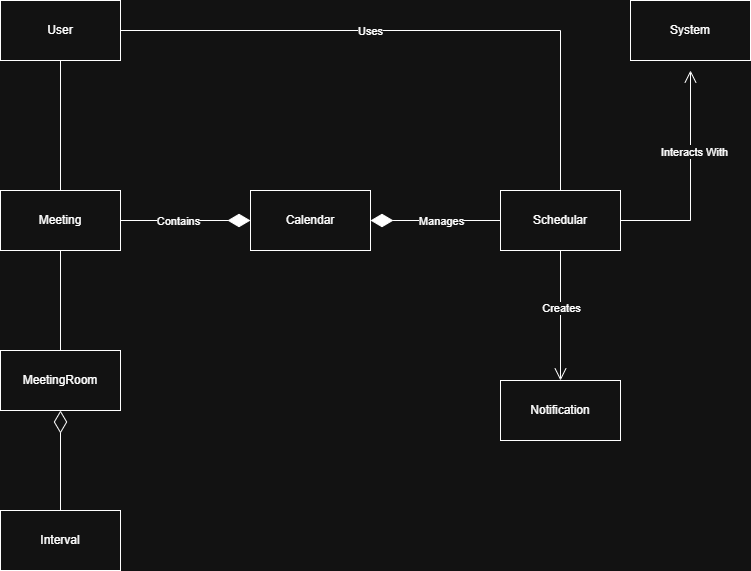

The diagram above was exported from draw.io. Its source (the exported page's mxGraphModel, read from the mxfile embedded in the PNG):
<mxGraphModel dx="1288" dy="745" grid="1" gridSize="10" guides="1" tooltips="1" connect="1" arrows="1" fold="1" page="1" pageScale="1" pageWidth="850" pageHeight="1100" math="0" shadow="0">
  <root>
    <mxCell id="0" />
    <mxCell id="1" parent="0" />
    <mxCell id="-Duum0RXXpFXuWWi9ucb-10" edge="1" parent="1" source="-Duum0RXXpFXuWWi9ucb-1" style="edgeStyle=orthogonalEdgeStyle;rounded=0;orthogonalLoop=1;jettySize=auto;html=1;exitX=1;exitY=0.5;exitDx=0;exitDy=0;entryX=0.5;entryY=0;entryDx=0;entryDy=0;endArrow=none;endFill=0;" target="-Duum0RXXpFXuWWi9ucb-4">
      <mxGeometry relative="1" as="geometry" />
    </mxCell>
    <mxCell id="-Duum0RXXpFXuWWi9ucb-11" connectable="0" parent="-Duum0RXXpFXuWWi9ucb-10" style="edgeLabel;html=1;align=center;verticalAlign=middle;resizable=0;points=[];" value="Uses" vertex="1">
      <mxGeometry relative="1" x="-0.1038" as="geometry">
        <mxPoint x="-19" as="offset" />
      </mxGeometry>
    </mxCell>
    <mxCell id="-Duum0RXXpFXuWWi9ucb-20" edge="1" parent="1" source="-Duum0RXXpFXuWWi9ucb-1" style="edgeStyle=orthogonalEdgeStyle;rounded=0;orthogonalLoop=1;jettySize=auto;html=1;exitX=0.5;exitY=1;exitDx=0;exitDy=0;entryX=0.5;entryY=0;entryDx=0;entryDy=0;endArrow=none;endFill=0;" target="-Duum0RXXpFXuWWi9ucb-2">
      <mxGeometry relative="1" as="geometry" />
    </mxCell>
    <mxCell id="-Duum0RXXpFXuWWi9ucb-1" parent="1" style="rounded=0;whiteSpace=wrap;html=1;" value="User" vertex="1">
      <mxGeometry height="60" width="120" x="30" y="90" as="geometry" />
    </mxCell>
    <mxCell id="-Duum0RXXpFXuWWi9ucb-17" edge="1" parent="1" source="-Duum0RXXpFXuWWi9ucb-2" style="edgeStyle=orthogonalEdgeStyle;rounded=0;orthogonalLoop=1;jettySize=auto;html=1;exitX=1;exitY=0.5;exitDx=0;exitDy=0;entryX=0;entryY=0.5;entryDx=0;entryDy=0;endArrow=diamondThin;endFill=1;endSize=20;" target="-Duum0RXXpFXuWWi9ucb-3">
      <mxGeometry relative="1" as="geometry" />
    </mxCell>
    <mxCell id="-Duum0RXXpFXuWWi9ucb-19" connectable="0" parent="-Duum0RXXpFXuWWi9ucb-17" style="edgeLabel;html=1;align=center;verticalAlign=middle;resizable=0;points=[];" value="Contains" vertex="1">
      <mxGeometry relative="1" x="-0.2038" as="geometry">
        <mxPoint x="6" as="offset" />
      </mxGeometry>
    </mxCell>
    <mxCell id="-Duum0RXXpFXuWWi9ucb-23" edge="1" parent="1" source="-Duum0RXXpFXuWWi9ucb-2" style="edgeStyle=orthogonalEdgeStyle;rounded=0;orthogonalLoop=1;jettySize=auto;html=1;exitX=0.5;exitY=1;exitDx=0;exitDy=0;endArrow=none;endFill=0;" target="-Duum0RXXpFXuWWi9ucb-6">
      <mxGeometry relative="1" as="geometry" />
    </mxCell>
    <mxCell id="-Duum0RXXpFXuWWi9ucb-2" parent="1" style="rounded=0;whiteSpace=wrap;html=1;" value="Meeting" vertex="1">
      <mxGeometry height="60" width="120" x="30" y="280" as="geometry" />
    </mxCell>
    <mxCell id="-Duum0RXXpFXuWWi9ucb-3" parent="1" style="rounded=0;whiteSpace=wrap;html=1;" value="Calendar" vertex="1">
      <mxGeometry height="60" width="120" x="280" y="280" as="geometry" />
    </mxCell>
    <mxCell id="-Duum0RXXpFXuWWi9ucb-12" edge="1" parent="1" source="-Duum0RXXpFXuWWi9ucb-4" style="edgeStyle=orthogonalEdgeStyle;rounded=0;orthogonalLoop=1;jettySize=auto;html=1;exitX=1;exitY=0.5;exitDx=0;exitDy=0;endArrow=open;endFill=0;endSize=10;">
      <mxGeometry relative="1" as="geometry">
        <mxPoint x="720" y="160" as="targetPoint" />
      </mxGeometry>
    </mxCell>
    <mxCell id="-Duum0RXXpFXuWWi9ucb-13" connectable="0" parent="-Duum0RXXpFXuWWi9ucb-12" style="edgeLabel;html=1;align=center;verticalAlign=middle;resizable=0;points=[];" value="Text" vertex="1">
      <mxGeometry relative="1" x="0.1727" y="2" as="geometry">
        <mxPoint x="2" y="-11" as="offset" />
      </mxGeometry>
    </mxCell>
    <mxCell id="-Duum0RXXpFXuWWi9ucb-15" connectable="0" parent="-Duum0RXXpFXuWWi9ucb-12" style="edgeLabel;html=1;align=center;verticalAlign=middle;resizable=0;points=[];" value="Interacts With" vertex="1">
      <mxGeometry relative="1" x="0.2636" y="-3" as="geometry">
        <mxPoint as="offset" />
      </mxGeometry>
    </mxCell>
    <mxCell id="-Duum0RXXpFXuWWi9ucb-16" edge="1" parent="1" source="-Duum0RXXpFXuWWi9ucb-4" style="edgeStyle=orthogonalEdgeStyle;rounded=0;orthogonalLoop=1;jettySize=auto;html=1;exitX=0;exitY=0.5;exitDx=0;exitDy=0;endArrow=diamondThin;endFill=1;endSize=20;" target="-Duum0RXXpFXuWWi9ucb-3">
      <mxGeometry relative="1" as="geometry" />
    </mxCell>
    <mxCell id="-Duum0RXXpFXuWWi9ucb-18" connectable="0" parent="-Duum0RXXpFXuWWi9ucb-16" style="edgeLabel;html=1;align=center;verticalAlign=middle;resizable=0;points=[];" value="Manages" vertex="1">
      <mxGeometry relative="1" x="0.0308" y="-2" as="geometry">
        <mxPoint x="8" y="2" as="offset" />
      </mxGeometry>
    </mxCell>
    <mxCell id="-Duum0RXXpFXuWWi9ucb-21" edge="1" parent="1" source="-Duum0RXXpFXuWWi9ucb-4" style="edgeStyle=orthogonalEdgeStyle;rounded=0;orthogonalLoop=1;jettySize=auto;html=1;exitX=0.5;exitY=1;exitDx=0;exitDy=0;entryX=0.5;entryY=0;entryDx=0;entryDy=0;endArrow=open;endFill=0;endSize=10;" target="-Duum0RXXpFXuWWi9ucb-8">
      <mxGeometry relative="1" as="geometry" />
    </mxCell>
    <mxCell id="-Duum0RXXpFXuWWi9ucb-22" connectable="0" parent="-Duum0RXXpFXuWWi9ucb-21" style="edgeLabel;html=1;align=center;verticalAlign=middle;resizable=0;points=[];" value="Creates" vertex="1">
      <mxGeometry relative="1" x="-0.1192" as="geometry">
        <mxPoint as="offset" />
      </mxGeometry>
    </mxCell>
    <mxCell id="-Duum0RXXpFXuWWi9ucb-4" parent="1" style="rounded=0;whiteSpace=wrap;html=1;" value="Schedular" vertex="1">
      <mxGeometry height="60" width="120" x="530" y="280" as="geometry" />
    </mxCell>
    <mxCell id="-Duum0RXXpFXuWWi9ucb-5" parent="1" style="rounded=0;whiteSpace=wrap;html=1;" value="System" vertex="1">
      <mxGeometry height="60" width="120" x="660" y="90" as="geometry" />
    </mxCell>
    <mxCell id="-Duum0RXXpFXuWWi9ucb-6" parent="1" style="rounded=0;whiteSpace=wrap;html=1;" value="MeetingRoom" vertex="1">
      <mxGeometry height="60" width="120" x="30" y="440" as="geometry" />
    </mxCell>
    <mxCell id="-Duum0RXXpFXuWWi9ucb-24" edge="1" parent="1" source="-Duum0RXXpFXuWWi9ucb-7" style="edgeStyle=orthogonalEdgeStyle;rounded=0;orthogonalLoop=1;jettySize=auto;html=1;exitX=0.5;exitY=0;exitDx=0;exitDy=0;entryX=0.5;entryY=1;entryDx=0;entryDy=0;endArrow=diamondThin;endFill=0;endSize=20;" target="-Duum0RXXpFXuWWi9ucb-6">
      <mxGeometry relative="1" as="geometry" />
    </mxCell>
    <mxCell id="-Duum0RXXpFXuWWi9ucb-7" parent="1" style="rounded=0;whiteSpace=wrap;html=1;" value="Interval" vertex="1">
      <mxGeometry height="60" width="120" x="30" y="600" as="geometry" />
    </mxCell>
    <mxCell id="-Duum0RXXpFXuWWi9ucb-8" parent="1" style="rounded=0;whiteSpace=wrap;html=1;" value="Notification" vertex="1">
      <mxGeometry height="60" width="120" x="530" y="470" as="geometry" />
    </mxCell>
  </root>
</mxGraphModel>